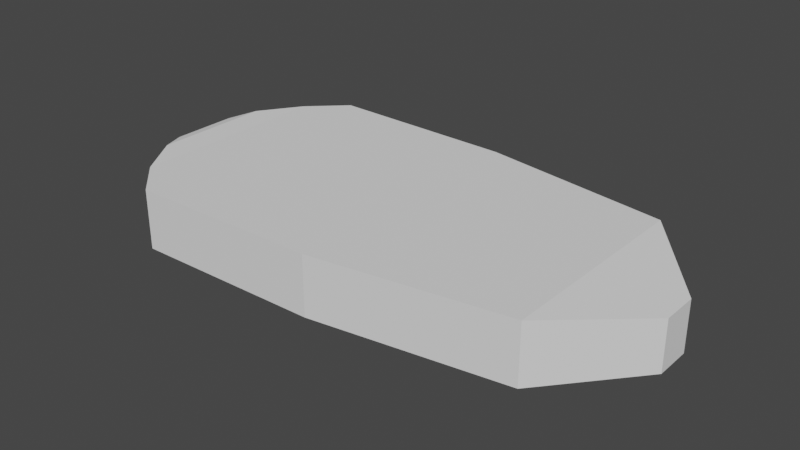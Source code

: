 # Source: VisionZone.blend  (saved by Blender 3.2.14; exported with 4.5.12 LTS)
import bpy
from mathutils import Matrix  # noqa: F401  (used for matrix-valued properties, if any)

bpy.ops.wm.read_factory_settings(use_empty=True)
scene = bpy.context.scene
scene.name = 'Scene'

# ---- collections
col_collection = bpy.data.collections.new('Collection'); scene.collection.children.link(col_collection)

# ---- world
world_world = bpy.data.worlds.new('World'); scene.world = world_world
world_world.use_nodes = True; world_world.node_tree.nodes.clear()
_N = world_world.node_tree.nodes; _L = world_world.node_tree.links
n0 = _N.new('ShaderNodeOutputWorld'); n0.name = 'World Output'; n0.location = (300, 300)
n1 = _N.new('ShaderNodeBackground'); n1.name = 'Background'; n1.location = (10, 300)
n1.inputs[0].default_value = (0.05088, 0.05088, 0.05088, 1.0)
_L.new(n1.outputs[0], n0.inputs[0])
n0.is_active_output = True
world_world.color = (0.05088, 0.05088, 0.05088)
world_world.use_sun_shadow = False
world_world.sun_shadow_jitter_overblur = 0.0

# ---- meshes
me_cube_001 = bpy.data.meshes.new('Cube.001')
me_cube_001.from_pydata([(3.0, -5.618, -1.858), (3.0, -5.618, 1.411), (3.0, 5.618, -1.858), (3.0, 5.618, 1.411), (5.0, -7.505, -1.858), (5.0, -7.505, 1.411), (5.0, 7.505, -1.858), (5.0, 7.505, 1.411), (26.0, 5.704, 1.411), (26.0, 5.704, -1.858), (26.0, -5.704, -1.858), (26.0, -5.704, 1.411), (30.0, 1.0, 0.8619), (30.0, 1.0, -1.858), (30.0, -1.0, -1.858), (30.0, -1.0, 0.8619), (3.166e-10, 0.3393, -0.2164), (-3.166e-10, -0.3393, -0.2164), (0.0, -0.3393, 0.2164), (0.0, 0.3393, 0.2164), (1.5, 3.264, -1.037), (1.5, 3.264, 1.448), (1.5, -3.264, 1.448), (1.5, -3.264, -1.037), (0.75, 1.802, -0.6268), (0.75, -1.802, 1.254), (0.75, 1.802, 1.254), (0.75, -1.802, -0.6268), (15.5, -7.317, -1.858), (15.5, -7.317, 1.411), (15.5, 7.317, -1.858), (15.5, 7.317, 1.411)], [], [(26, 24, 16, 19), (2, 3, 7, 6), (29, 28, 10, 11), (4, 5, 1, 0), (2, 6, 4, 0), (7, 3, 1, 5), (10, 9, 13, 14), (28, 30, 9, 10), (31, 29, 11, 8), (30, 31, 8, 9), (13, 12, 15, 14), (8, 11, 15, 12), (9, 8, 12, 13), (11, 10, 14, 15), (17, 18, 19, 16), (27, 25, 18, 17), (25, 26, 19, 18), (24, 27, 17, 16), (2, 0, 23, 20), (1, 3, 21, 22), (0, 1, 22, 23), (3, 2, 20, 21), (20, 23, 27, 24), (22, 21, 26, 25), (23, 22, 25, 27), (21, 20, 24, 26), (6, 7, 31, 30), (7, 5, 29, 31), (4, 6, 30, 28), (5, 4, 28, 29)])
_uv = me_cube_001.uv_layers.new(name='UVMap')
_uv.uv.foreach_set('vector', [0.625, 0.25, 0.375, 0.25, 0.375, 0.25, 0.625, 0.25, 0.375, 0.25, 0.625, 0.25, 0.625, 0.5, 0.375, 0.5, 0.625, 0.75, 0.375, 0.75, 0.375, 0.75, 0.625, 0.75, 0.375, 0.75, 0.625, 0.75, 0.625, 1.0, 0.375, 1.0, 0.125, 0.5, 0.375, 0.5, 0.375, 0.75, 0.125, 0.75, 0.625, 0.5, 0.875, 0.5, 0.875, 0.75, 0.625, 0.75, 0.375, 0.75, 0.375, 0.5, 0.375, 0.5, 0.375, 0.75, 0.375, 0.75, 0.375, 0.5, 0.375, 0.5, 0.375, 0.75, 0.625, 0.5, 0.625, 0.75, 0.625, 0.75, 0.625, 0.5, 0.375, 0.5, 0.625, 0.5, 0.625, 0.5, 0.375, 0.5, 0.375, 0.5, 0.625, 0.5, 0.625, 0.75, 0.375, 0.75, 0.625, 0.5, 0.625, 0.75, 0.625, 0.75, 0.625, 0.5, 0.375, 0.5, 0.625, 0.5, 0.625, 0.5, 0.375, 0.5, 0.625, 0.75, 0.375, 0.75, 0.375, 0.75, 0.625, 0.75, 0.375, 0.0, 0.625, 0.0, 0.625, 0.25, 0.375, 0.25, 0.375, 1.0, 0.625, 1.0, 0.625, 1.0, 0.375, 1.0, 0.875, 0.75, 0.875, 0.5, 0.875, 0.5, 0.875, 0.75, 0.125, 0.5, 0.125, 0.75, 0.125, 0.75, 0.125, 0.5, 0.125, 0.5, 0.125, 0.75, 0.125, 0.75, 0.125, 0.5, 0.875, 0.75, 0.875, 0.5, 0.875, 0.5, 0.875, 0.75, 0.375, 1.0, 0.625, 1.0, 0.625, 1.0, 0.375, 1.0, 0.625, 0.25, 0.375, 0.25, 0.375, 0.25, 0.625, 0.25, 0.125, 0.5, 0.125, 0.75, 0.125, 0.75, 0.125, 0.5, 0.875, 0.75, 0.875, 0.5, 0.875, 0.5, 0.875, 0.75, 0.375, 1.0, 0.625, 1.0, 0.625, 1.0, 0.375, 1.0, 0.625, 0.25, 0.375, 0.25, 0.375, 0.25, 0.625, 0.25, 0.375, 0.5, 0.625, 0.5, 0.625, 0.5, 0.375, 0.5, 0.625, 0.5, 0.625, 0.75, 0.625, 0.75, 0.625, 0.5, 0.375, 0.75, 0.375, 0.5, 0.375, 0.5, 0.375, 0.75, 0.625, 0.75, 0.375, 0.75, 0.375, 0.75, 0.625, 0.75])
me_cube_001.update()

# ---- objects
ob_visionzone = bpy.data.objects.new('VisionZone', me_cube_001)

# ---- transforms, parenting, visibility, modifiers, constraints
ob_visionzone.location = (0.0, 0.0, 0.858)

# ---- collection membership
col_collection.objects.link(ob_visionzone)

# ---- scene / render settings (as saved in the file)
scene.frame_start = 1; scene.frame_end = 250; scene.frame_set(1)
scene.render.engine = 'BLENDER_EEVEE_NEXT'
scene.cycles.sampling_pattern = 'TABULATED_SOBOL'
scene.cycles.use_light_tree = False
scene.view_settings.view_transform = 'Filmic'
bpy.context.view_layer.update()

# ---- added for rendering (the .blend has no active camera and no usable light): camera, sun
cam_auto = bpy.data.cameras.new('AutoCamera')
cam_auto.lens = 50.0
cam_auto.sensor_width = 36.0
cam_auto.clip_end = 1000.0
ob_auto_camera = bpy.data.objects.new('AutoCamera', cam_auto)
scene.collection.objects.link(ob_auto_camera)
ob_auto_camera.location = (46.1872, -37.4247, 25.6026)
ob_auto_camera.rotation_euler = (1.09748, -7.21219e-08, 0.694738)
scene.camera = ob_auto_camera
light_auto_sun = bpy.data.lights.new('AutoSun', 'SUN')
light_auto_sun.energy = 3.0
light_auto_sun.angle = 0.0523599
ob_auto_sun = bpy.data.objects.new('AutoSun', light_auto_sun)
scene.collection.objects.link(ob_auto_sun)
ob_auto_sun.rotation_euler = (0.872665, 0.174533, 0.523599)
bpy.context.view_layer.update()
